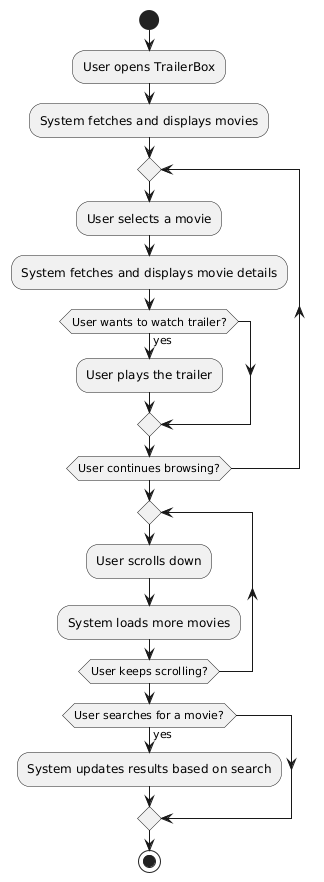

The diagram above was rendered by PlantUML. Its source (embedded in the PNG):
@startuml
start
:User opens TrailerBox;
:System fetches and displays movies;
repeat
  :User selects a movie;
  :System fetches and displays movie details;
  if (User wants to watch trailer?) then (yes)
    :User plays the trailer;
  endif
repeat while (User continues browsing?)

repeat
  :User scrolls down;
  :System loads more movies;
repeat while (User keeps scrolling?)

if (User searches for a movie?) then (yes)
  :System updates results based on search;
endif

stop
@enduml